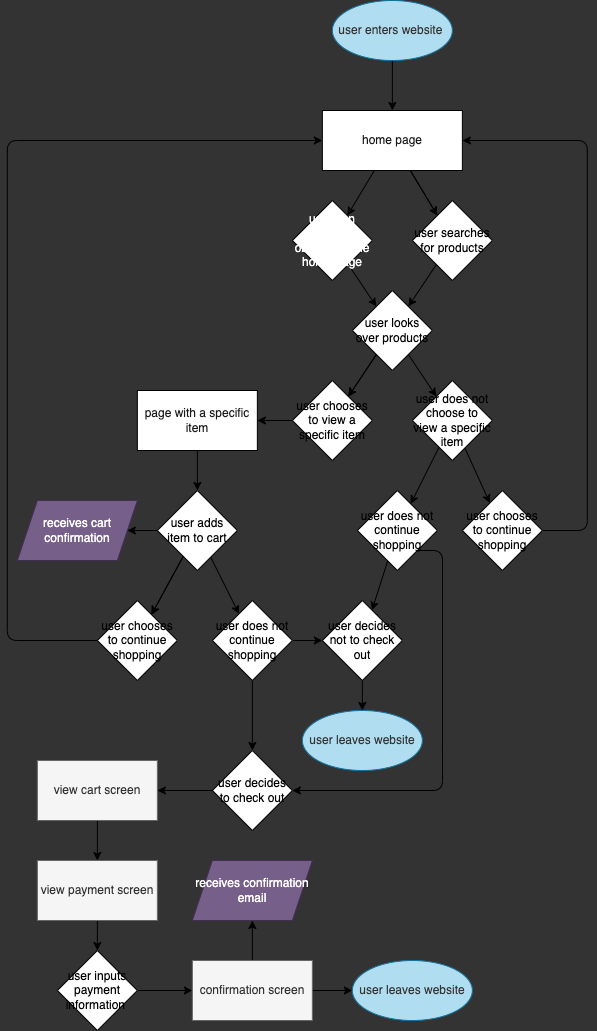

The diagram above was exported from draw.io. Its source (the exported page's mxGraphModel, read from the mxfile embedded in the PNG):
<mxGraphModel dx="1168" dy="1110" grid="1" gridSize="10" guides="1" tooltips="1" connect="1" arrows="1" fold="1" page="1" pageScale="1" pageWidth="850" pageHeight="1100" background="#333333" math="0" shadow="0">
  <root>
    <mxCell id="0" />
    <mxCell id="1" parent="0" />
    <mxCell id="10" value="" style="edgeStyle=none;html=1;fontColor=#1A1A1A;" edge="1" parent="1" source="2" target="9">
      <mxGeometry relative="1" as="geometry" />
    </mxCell>
    <mxCell id="11" value="" style="edgeStyle=none;html=1;fontColor=#1A1A1A;" edge="1" parent="1" source="2" target="9">
      <mxGeometry relative="1" as="geometry" />
    </mxCell>
    <mxCell id="13" value="" style="edgeStyle=none;html=1;fontColor=#1A1A1A;" edge="1" parent="1" source="2" target="12">
      <mxGeometry relative="1" as="geometry" />
    </mxCell>
    <mxCell id="2" value="&lt;font color=&quot;#1a1a1a&quot;&gt;home page&lt;/font&gt;" style="rounded=0;whiteSpace=wrap;html=1;fillColor=#FFFFFF;" vertex="1" parent="1">
      <mxGeometry x="449.86" y="150" width="140" height="60" as="geometry" />
    </mxCell>
    <mxCell id="4" value="" style="edgeStyle=none;html=1;fontColor=#1A1A1A;" edge="1" parent="1" source="3" target="2">
      <mxGeometry relative="1" as="geometry" />
    </mxCell>
    <mxCell id="3" value="&lt;font color=&quot;#333333&quot;&gt;user enters website&amp;nbsp;&lt;/font&gt;" style="ellipse;whiteSpace=wrap;html=1;fillColor=#b1ddf0;strokeColor=#10739e;" vertex="1" parent="1">
      <mxGeometry x="459.86" y="40" width="120" height="60" as="geometry" />
    </mxCell>
    <mxCell id="16" value="" style="edgeStyle=none;html=1;fontColor=#FFFFFF;" edge="1" parent="1" source="9" target="14">
      <mxGeometry relative="1" as="geometry" />
    </mxCell>
    <mxCell id="9" value="user searches for products" style="rhombus;whiteSpace=wrap;html=1;rounded=0;" vertex="1" parent="1">
      <mxGeometry x="539.86" y="240" width="80" height="80" as="geometry" />
    </mxCell>
    <mxCell id="15" value="" style="edgeStyle=none;html=1;fontColor=#FFFFFF;" edge="1" parent="1" source="12" target="14">
      <mxGeometry relative="1" as="geometry" />
    </mxCell>
    <mxCell id="12" value="&lt;span style=&quot;font-family: &amp;#34;helvetica&amp;#34; ; font-size: 12px ; font-style: normal ; font-weight: 400 ; letter-spacing: normal ; text-align: center ; text-indent: 0px ; text-transform: none ; word-spacing: 0px ; display: inline ; float: none&quot;&gt;&lt;font color=&quot;#ffffff&quot;&gt;user can explore objects on the home page&lt;/font&gt;&lt;/span&gt;" style="rhombus;whiteSpace=wrap;html=1;rounded=0;" vertex="1" parent="1">
      <mxGeometry x="419.86" y="240" width="80" height="80" as="geometry" />
    </mxCell>
    <mxCell id="18" value="" style="edgeStyle=none;html=1;fontColor=#FFFFFF;" edge="1" parent="1" source="14" target="17">
      <mxGeometry relative="1" as="geometry" />
    </mxCell>
    <mxCell id="19" value="" style="edgeStyle=none;html=1;fontColor=#FFFFFF;" edge="1" parent="1" source="14" target="17">
      <mxGeometry relative="1" as="geometry" />
    </mxCell>
    <mxCell id="21" value="" style="edgeStyle=none;html=1;fontColor=#FFFFFF;" edge="1" parent="1" source="14" target="20">
      <mxGeometry relative="1" as="geometry" />
    </mxCell>
    <mxCell id="14" value="user looks over products" style="rhombus;whiteSpace=wrap;html=1;rounded=0;direction=north;" vertex="1" parent="1">
      <mxGeometry x="479.86" y="330" width="80" height="80" as="geometry" />
    </mxCell>
    <mxCell id="23" value="" style="edgeStyle=none;html=1;fontColor=#FFFFFF;" edge="1" parent="1" source="17" target="22">
      <mxGeometry relative="1" as="geometry" />
    </mxCell>
    <mxCell id="17" value="user chooses to view a specific item" style="rhombus;whiteSpace=wrap;html=1;rounded=0;" vertex="1" parent="1">
      <mxGeometry x="419.86" y="420" width="80" height="80" as="geometry" />
    </mxCell>
    <mxCell id="39" value="" style="edgeStyle=none;html=1;fontColor=#FFFFFF;" edge="1" parent="1" source="20" target="38">
      <mxGeometry relative="1" as="geometry" />
    </mxCell>
    <mxCell id="42" value="" style="edgeStyle=none;html=1;fontColor=#FFFFFF;" edge="1" parent="1" source="20" target="36">
      <mxGeometry relative="1" as="geometry" />
    </mxCell>
    <mxCell id="20" value="user does not choose to view a specific item" style="rhombus;whiteSpace=wrap;html=1;rounded=0;" vertex="1" parent="1">
      <mxGeometry x="539.86" y="420" width="80" height="80" as="geometry" />
    </mxCell>
    <mxCell id="25" value="" style="edgeStyle=none;html=1;fontColor=#1A1A1A;" edge="1" parent="1" source="22" target="24">
      <mxGeometry relative="1" as="geometry" />
    </mxCell>
    <mxCell id="22" value="&lt;font color=&quot;#1a1a1a&quot;&gt;page with a specific item&lt;/font&gt;" style="whiteSpace=wrap;html=1;rounded=0;fillColor=#FFFFFF;" vertex="1" parent="1">
      <mxGeometry x="264.86" y="430" width="120" height="60" as="geometry" />
    </mxCell>
    <mxCell id="30" value="" style="edgeStyle=none;html=1;fontColor=#1A1A1A;" edge="1" parent="1" source="24" target="29">
      <mxGeometry relative="1" as="geometry" />
    </mxCell>
    <mxCell id="32" value="" style="edgeStyle=none;html=1;fontColor=#FFFFFF;" edge="1" parent="1" source="24" target="31">
      <mxGeometry relative="1" as="geometry" />
    </mxCell>
    <mxCell id="33" value="" style="edgeStyle=none;html=1;fontColor=#FFFFFF;" edge="1" parent="1" source="24" target="31">
      <mxGeometry relative="1" as="geometry" />
    </mxCell>
    <mxCell id="35" value="" style="edgeStyle=none;html=1;fontColor=#FFFFFF;" edge="1" parent="1" source="24" target="34">
      <mxGeometry relative="1" as="geometry" />
    </mxCell>
    <mxCell id="24" value="user adds item to cart" style="rhombus;whiteSpace=wrap;html=1;rounded=0;" vertex="1" parent="1">
      <mxGeometry x="284.86" y="530" width="80" height="80" as="geometry" />
    </mxCell>
    <mxCell id="26" value="" style="edgeStyle=segmentEdgeStyle;endArrow=classic;html=1;fontColor=#1A1A1A;entryX=1;entryY=0.5;entryDx=0;entryDy=0;exitX=1;exitY=0.5;exitDx=0;exitDy=0;" edge="1" parent="1" source="36" target="2">
      <mxGeometry width="50" height="50" relative="1" as="geometry">
        <mxPoint x="619.86" y="460" as="sourcePoint" />
        <mxPoint x="669.86" y="170" as="targetPoint" />
        <Array as="points">
          <mxPoint x="714.86" y="570" />
          <mxPoint x="714.86" y="180" />
        </Array>
      </mxGeometry>
    </mxCell>
    <mxCell id="29" value="receives cart confirmation" style="shape=parallelogram;perimeter=parallelogramPerimeter;whiteSpace=wrap;html=1;fixedSize=1;rounded=0;fillColor=#76608a;fontColor=#ffffff;strokeColor=#432D57;" vertex="1" parent="1">
      <mxGeometry x="144.86" y="540" width="120" height="60" as="geometry" />
    </mxCell>
    <mxCell id="31" value="user chooses to continue shopping" style="rhombus;whiteSpace=wrap;html=1;rounded=0;" vertex="1" parent="1">
      <mxGeometry x="224.86" y="640" width="80" height="80" as="geometry" />
    </mxCell>
    <mxCell id="46" value="" style="edgeStyle=none;html=1;fontColor=#FFFFFF;" edge="1" parent="1" source="34" target="45">
      <mxGeometry relative="1" as="geometry" />
    </mxCell>
    <mxCell id="51" value="" style="edgeStyle=none;html=1;fontColor=#333333;" edge="1" parent="1" source="34" target="50">
      <mxGeometry relative="1" as="geometry" />
    </mxCell>
    <mxCell id="34" value="user does not continue shopping" style="rhombus;whiteSpace=wrap;html=1;rounded=0;" vertex="1" parent="1">
      <mxGeometry x="339.86" y="640" width="80" height="80" as="geometry" />
    </mxCell>
    <mxCell id="36" value="user chooses to continue shopping" style="rhombus;whiteSpace=wrap;html=1;rounded=0;" vertex="1" parent="1">
      <mxGeometry x="589.86" y="530" width="80" height="80" as="geometry" />
    </mxCell>
    <mxCell id="47" value="" style="edgeStyle=none;html=1;fontColor=#FFFFFF;" edge="1" parent="1" source="38" target="45">
      <mxGeometry relative="1" as="geometry" />
    </mxCell>
    <mxCell id="38" value="user does not continue shopping" style="rhombus;whiteSpace=wrap;html=1;rounded=0;" vertex="1" parent="1">
      <mxGeometry x="484.86" y="530" width="80" height="80" as="geometry" />
    </mxCell>
    <mxCell id="44" value="" style="edgeStyle=segmentEdgeStyle;endArrow=classic;html=1;fontColor=#1A1A1A;exitX=0;exitY=0.5;exitDx=0;exitDy=0;entryX=0;entryY=0.5;entryDx=0;entryDy=0;" edge="1" parent="1" source="31" target="2">
      <mxGeometry width="50" height="50" relative="1" as="geometry">
        <mxPoint x="174.86" y="690" as="sourcePoint" />
        <mxPoint x="354.86" y="190" as="targetPoint" />
        <Array as="points">
          <mxPoint x="134.86" y="680" />
          <mxPoint x="134.86" y="180" />
        </Array>
      </mxGeometry>
    </mxCell>
    <mxCell id="49" value="" style="edgeStyle=none;html=1;fontColor=#FFFFFF;" edge="1" parent="1" source="45" target="48">
      <mxGeometry relative="1" as="geometry" />
    </mxCell>
    <mxCell id="45" value="user decides not to check out" style="rhombus;whiteSpace=wrap;html=1;rounded=0;" vertex="1" parent="1">
      <mxGeometry x="449.86" y="640" width="80" height="80" as="geometry" />
    </mxCell>
    <mxCell id="48" value="&lt;font color=&quot;#333333&quot;&gt;user leaves website&lt;/font&gt;" style="ellipse;whiteSpace=wrap;html=1;rounded=0;fillColor=#b1ddf0;strokeColor=#10739e;" vertex="1" parent="1">
      <mxGeometry x="429.86" y="750" width="120" height="60" as="geometry" />
    </mxCell>
    <mxCell id="56" value="" style="edgeStyle=none;html=1;fontColor=#333333;" edge="1" parent="1" source="50" target="55">
      <mxGeometry relative="1" as="geometry" />
    </mxCell>
    <mxCell id="50" value="user decides to check out" style="rhombus;whiteSpace=wrap;html=1;rounded=0;" vertex="1" parent="1">
      <mxGeometry x="339.86" y="790" width="80" height="80" as="geometry" />
    </mxCell>
    <mxCell id="54" value="" style="edgeStyle=segmentEdgeStyle;endArrow=classic;html=1;fontColor=#333333;exitX=1;exitY=1;exitDx=0;exitDy=0;entryX=1;entryY=0.5;entryDx=0;entryDy=0;" edge="1" parent="1" source="38" target="50">
      <mxGeometry width="50" height="50" relative="1" as="geometry">
        <mxPoint x="569.8" y="704.97" as="sourcePoint" />
        <mxPoint x="619.8" y="654.97" as="targetPoint" />
        <Array as="points">
          <mxPoint x="570" y="590" />
          <mxPoint x="570" y="830" />
        </Array>
      </mxGeometry>
    </mxCell>
    <mxCell id="58" value="" style="edgeStyle=none;html=1;fontColor=#333333;" edge="1" parent="1" source="55" target="57">
      <mxGeometry relative="1" as="geometry" />
    </mxCell>
    <mxCell id="55" value="view cart screen" style="whiteSpace=wrap;html=1;rounded=0;fillColor=#f5f5f5;fontColor=#333333;strokeColor=#666666;" vertex="1" parent="1">
      <mxGeometry x="164.86" y="800" width="120" height="60" as="geometry" />
    </mxCell>
    <mxCell id="60" value="" style="edgeStyle=none;html=1;fontColor=#333333;" edge="1" parent="1" source="57" target="59">
      <mxGeometry relative="1" as="geometry" />
    </mxCell>
    <mxCell id="57" value="view payment screen" style="whiteSpace=wrap;html=1;rounded=0;fillColor=#f5f5f5;fontColor=#333333;strokeColor=#666666;" vertex="1" parent="1">
      <mxGeometry x="164.86" y="900" width="120" height="60" as="geometry" />
    </mxCell>
    <mxCell id="62" value="" style="edgeStyle=none;html=1;fontColor=#333333;" edge="1" parent="1" source="59" target="61">
      <mxGeometry relative="1" as="geometry" />
    </mxCell>
    <mxCell id="59" value="user inputs payment information&amp;nbsp;" style="rhombus;whiteSpace=wrap;html=1;rounded=0;" vertex="1" parent="1">
      <mxGeometry x="184.86" y="990" width="80" height="80" as="geometry" />
    </mxCell>
    <mxCell id="65" value="" style="edgeStyle=none;html=1;fontColor=#333333;" edge="1" parent="1" source="61" target="63">
      <mxGeometry relative="1" as="geometry" />
    </mxCell>
    <mxCell id="67" value="" style="edgeStyle=none;html=1;fontColor=#333333;" edge="1" parent="1" source="61" target="66">
      <mxGeometry relative="1" as="geometry" />
    </mxCell>
    <mxCell id="61" value="confirmation screen" style="whiteSpace=wrap;html=1;rounded=0;fillColor=#f5f5f5;fontColor=#333333;strokeColor=#666666;" vertex="1" parent="1">
      <mxGeometry x="319.86" y="1000" width="120" height="60" as="geometry" />
    </mxCell>
    <mxCell id="63" value="receives confirmation email" style="shape=parallelogram;perimeter=parallelogramPerimeter;whiteSpace=wrap;html=1;fixedSize=1;rounded=0;fillColor=#76608a;strokeColor=#432D57;fontColor=#ffffff;" vertex="1" parent="1">
      <mxGeometry x="319.86" y="900" width="120" height="60" as="geometry" />
    </mxCell>
    <mxCell id="66" value="&lt;font color=&quot;#333333&quot;&gt;user leaves website&lt;/font&gt;" style="ellipse;whiteSpace=wrap;html=1;rounded=0;fillColor=#b1ddf0;strokeColor=#10739e;" vertex="1" parent="1">
      <mxGeometry x="479.86" y="1000" width="120" height="60" as="geometry" />
    </mxCell>
  </root>
</mxGraphModel>